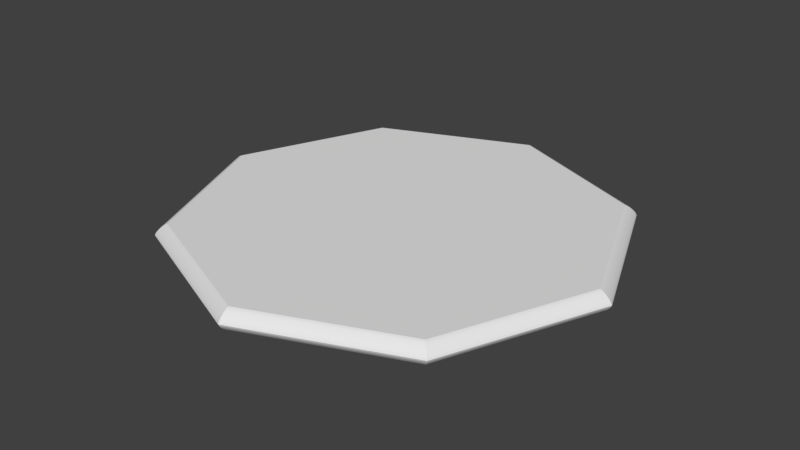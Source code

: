 # Source: OctagonFloorTile.blend  (saved by Blender 2.79.0; exported with 4.5.12 LTS)
import bpy
from mathutils import Matrix  # noqa: F401  (used for matrix-valued properties, if any)

bpy.ops.wm.read_factory_settings(use_empty=True)
scene = bpy.context.scene
scene.name = 'Scene'

# ---- collections
col_collection_1 = bpy.data.collections.new('Collection 1'); scene.collection.children.link(col_collection_1)

# ---- world
world_world = bpy.data.worlds.new('World'); scene.world = world_world
world_world.color = (0.05088, 0.05088, 0.05088)
world_world.use_sun_shadow = False
world_world.sun_shadow_jitter_overblur = 0.0
world_world.cycles.sampling_method = 'MANUAL'

# ---- meshes
me_circle = bpy.data.meshes.new('Circle')
me_circle.from_pydata([(0.0, 1.0, 0.0), (-0.7071, 0.7071, 0.0), (-1.0, -4.371e-08, 0.0), (-0.7071, -0.7071, 0.0), (8.742e-08, -1.0, 0.0), (0.7071, -0.7071, 0.0), (1.0, 1.192e-08, 0.0), (0.7071, 0.7071, 0.0), (-0.7071, 0.7071, 0.0), (0.0, 1.0, 0.0), (-1.0, -4.371e-08, 0.0), (-0.7071, -0.7071, 0.0), (8.742e-08, -1.0, 0.0), (0.7071, -0.7071, 0.0), (1.0, 1.192e-08, 0.0), (0.7071, 0.7071, 0.0), (0.0, 0.0, 0.05), (0.0, 0.0, -0.05), (-0.7071, 0.7071, 1.118e-08), (-0.6688, 0.6688, 0.05), (-0.7044, 0.7044, 0.00832), (-0.7005, 0.7005, 0.01589), (-0.6962, 0.6962, 0.02295), (-0.6915, 0.6915, 0.02957), (-0.6864, 0.6864, 0.03575), (-0.681, 0.681, 0.04141), (-0.6752, 0.6752, 0.04641), (0.0, 0.9459, 0.05), (0.0, 1.0, 1.118e-08), (0.0, 0.9549, 0.04641), (0.0, 0.9631, 0.04141), (0.0, 0.9707, 0.03575), (0.0, 0.9779, 0.02957), (0.0, 0.9846, 0.02295), (0.0, 0.9907, 0.01589), (-5.821e-11, 0.9961, 0.00832), (-1.0, -4.371e-08, 1.118e-08), (-0.9459, -4.135e-08, 0.05), (-0.9961, -4.354e-08, 0.00832), (-0.9907, -4.325e-08, 0.01589), (-0.9846, -4.296e-08, 0.02295), (-0.9779, -4.267e-08, 0.02957), (-0.9707, -4.238e-08, 0.03575), (-0.9631, -4.203e-08, 0.04141), (-0.9549, -4.173e-08, 0.04641), (-0.7071, -0.7071, 1.118e-08), (-0.6688, -0.6688, 0.05), (-0.7044, -0.7044, 0.00832), (-0.7005, -0.7005, 0.01589), (-0.6962, -0.6962, 0.02295), (-0.6915, -0.6915, 0.02957), (-0.6864, -0.6864, 0.03575), (-0.681, -0.681, 0.04141), (-0.6752, -0.6752, 0.04641), (8.742e-08, -1.0, 1.118e-08), (8.269e-08, -0.9459, 0.05), (8.717e-08, -0.9961, 0.00832), (8.667e-08, -0.9907, 0.01589), (8.615e-08, -0.9846, 0.02295), (8.557e-08, -0.9779, 0.02957), (8.487e-08, -0.9707, 0.03575), (8.423e-08, -0.9631, 0.04141), (8.356e-08, -0.9549, 0.04641), (0.7071, -0.7071, 1.118e-08), (0.6688, -0.6688, 0.05), (0.7044, -0.7044, 0.00832), (0.7005, -0.7005, 0.01589), (0.6962, -0.6962, 0.02295), (0.6915, -0.6915, 0.02957), (0.6864, -0.6864, 0.03575), (0.681, -0.681, 0.04141), (0.6752, -0.6752, 0.04641), (1.0, 1.192e-08, 1.118e-08), (0.9459, 1.128e-08, 0.05), (0.9961, 1.19e-08, 0.00832), (0.9907, 1.182e-08, 0.01589), (0.9846, 1.17e-08, 0.02295), (0.9779, 1.164e-08, 0.02957), (0.9707, 1.153e-08, 0.03575), (0.9631, 1.147e-08, 0.04141), (0.9549, 1.141e-08, 0.04641), (0.7071, 0.7071, 1.118e-08), (0.6688, 0.6688, 0.05), (0.7044, 0.7044, 0.00832), (0.7005, 0.7005, 0.01589), (0.6962, 0.6962, 0.02295), (0.6915, 0.6915, 0.02957), (0.6864, 0.6864, 0.03575), (0.681, 0.681, 0.04141), (0.6752, 0.6752, 0.04641), (-0.6688, 0.6688, -0.05), (-0.7071, 0.7071, 0.0), (-0.6752, 0.6752, -0.04641), (-0.681, 0.681, -0.04141), (-0.6864, 0.6864, -0.03575), (-0.6915, 0.6915, -0.02957), (-0.6962, 0.6962, -0.02295), (-0.7005, 0.7005, -0.01589), (-0.7044, 0.7044, -0.00832), (0.0, 1.0, 0.0), (0.0, 0.9459, -0.05), (0.0, 0.9961, -0.00832), (0.0, 0.9907, -0.01589), (0.0, 0.9846, -0.02295), (0.0, 0.9779, -0.02957), (0.0, 0.9707, -0.03575), (0.0, 0.9631, -0.04141), (-5.821e-11, 0.9549, -0.04641), (-0.9459, -4.135e-08, -0.05), (-1.0, -4.371e-08, 0.0), (-0.9549, -4.173e-08, -0.04641), (-0.9631, -4.203e-08, -0.04141), (-0.9707, -4.238e-08, -0.03575), (-0.9779, -4.267e-08, -0.02957), (-0.9846, -4.296e-08, -0.02295), (-0.9907, -4.325e-08, -0.01589), (-0.9961, -4.348e-08, -0.00832), (-0.6688, -0.6688, -0.05), (-0.7071, -0.7071, 0.0), (-0.6752, -0.6752, -0.04641), (-0.681, -0.681, -0.04141), (-0.6864, -0.6864, -0.03575), (-0.6915, -0.6915, -0.02957), (-0.6962, -0.6962, -0.02295), (-0.7005, -0.7005, -0.01589), (-0.7044, -0.7044, -0.00832), (8.269e-08, -0.9459, -0.05), (8.742e-08, -1.0, 0.0), (8.356e-08, -0.9549, -0.04641), (8.417e-08, -0.9631, -0.04141), (8.487e-08, -0.9707, -0.03575), (8.557e-08, -0.9779, -0.02957), (8.615e-08, -0.9846, -0.02295), (8.655e-08, -0.9907, -0.01589), (8.711e-08, -0.9961, -0.00832), (0.6688, -0.6688, -0.05), (0.7071, -0.7071, 0.0), (0.6752, -0.6752, -0.04641), (0.681, -0.681, -0.04141), (0.6864, -0.6864, -0.03575), (0.6915, -0.6915, -0.02957), (0.6962, -0.6962, -0.02295), (0.7005, -0.7005, -0.01589), (0.7044, -0.7044, -0.00832), (0.9459, 1.128e-08, -0.05), (1.0, 1.192e-08, 0.0), (0.9549, 1.138e-08, -0.04641), (0.9631, 1.147e-08, -0.04141), (0.9707, 1.153e-08, -0.03575), (0.9779, 1.164e-08, -0.02957), (0.9846, 1.17e-08, -0.02295), (0.9907, 1.182e-08, -0.01589), (0.9961, 1.185e-08, -0.00832), (0.6688, 0.6688, -0.05), (0.7071, 0.7071, 0.0), (0.6752, 0.6752, -0.04641), (0.681, 0.681, -0.04141), (0.6864, 0.6864, -0.03575), (0.6915, 0.6915, -0.02957), (0.6962, 0.6962, -0.02295), (0.7005, 0.7005, -0.01589), (0.7044, 0.7044, -0.00832)], [], [(0, 7, 154, 99), (17, 117, 108), (17, 126, 117), (17, 135, 126), (17, 90, 100), (17, 144, 135), (17, 153, 144), (17, 100, 153), (16, 46, 55), (16, 55, 64), (16, 27, 19), (16, 64, 73), (16, 73, 82), (16, 82, 27), (9, 8, 18, 28), (16, 37, 46), (7, 0, 9, 15), (6, 7, 15, 14), (5, 6, 14, 13), (0, 1, 8, 9), (4, 5, 13, 12), (3, 4, 12, 11), (2, 3, 11, 10), (1, 2, 10, 8), (16, 19, 37), (15, 9, 28, 81), (11, 12, 54, 45), (12, 13, 63, 54), (13, 14, 72, 63), (14, 15, 81, 72), (1, 0, 99, 91), (10, 11, 45, 36), (17, 108, 90), (2, 1, 91, 109), (4, 3, 118, 127), (5, 4, 127, 136), (6, 5, 136, 145), (7, 6, 145, 154), (3, 2, 109, 118), (19, 27, 29, 26), (26, 29, 30, 25), (25, 30, 31, 24), (24, 31, 32, 23), (23, 32, 33, 22), (22, 33, 34, 21), (21, 34, 35, 20), (20, 35, 28, 18), (37, 19, 26, 44), (44, 26, 25, 43), (43, 25, 24, 42), (42, 24, 23, 41), (41, 23, 22, 40), (40, 22, 21, 39), (39, 21, 20, 38), (38, 20, 18, 36), (46, 37, 44, 53), (53, 44, 43, 52), (52, 43, 42, 51), (51, 42, 41, 50), (50, 41, 40, 49), (49, 40, 39, 48), (48, 39, 38, 47), (47, 38, 36, 45), (55, 46, 53, 62), (62, 53, 52, 61), (61, 52, 51, 60), (60, 51, 50, 59), (59, 50, 49, 58), (58, 49, 48, 57), (57, 48, 47, 56), (56, 47, 45, 54), (64, 55, 62, 71), (71, 62, 61, 70), (70, 61, 60, 69), (69, 60, 59, 68), (68, 59, 58, 67), (67, 58, 57, 66), (66, 57, 56, 65), (65, 56, 54, 63), (73, 64, 71, 80), (80, 71, 70, 79), (79, 70, 69, 78), (78, 69, 68, 77), (77, 68, 67, 76), (76, 67, 66, 75), (75, 66, 65, 74), (74, 65, 63, 72), (82, 73, 80, 89), (89, 80, 79, 88), (88, 79, 78, 87), (87, 78, 77, 86), (86, 77, 76, 85), (85, 76, 75, 84), (84, 75, 74, 83), (83, 74, 72, 81), (27, 82, 89, 29), (29, 89, 88, 30), (30, 88, 87, 31), (31, 87, 86, 32), (32, 86, 85, 33), (33, 85, 84, 34), (34, 84, 83, 35), (35, 83, 81, 28), (91, 99, 101, 98), (98, 101, 102, 97), (97, 102, 103, 96), (96, 103, 104, 95), (95, 104, 105, 94), (94, 105, 106, 93), (93, 106, 107, 92), (92, 107, 100, 90), (109, 91, 98, 116), (116, 98, 97, 115), (115, 97, 96, 114), (114, 96, 95, 113), (113, 95, 94, 112), (112, 94, 93, 111), (111, 93, 92, 110), (110, 92, 90, 108), (118, 109, 116, 125), (125, 116, 115, 124), (124, 115, 114, 123), (123, 114, 113, 122), (122, 113, 112, 121), (121, 112, 111, 120), (120, 111, 110, 119), (119, 110, 108, 117), (127, 118, 125, 134), (134, 125, 124, 133), (133, 124, 123, 132), (132, 123, 122, 131), (131, 122, 121, 130), (130, 121, 120, 129), (129, 120, 119, 128), (128, 119, 117, 126), (136, 127, 134, 143), (143, 134, 133, 142), (142, 133, 132, 141), (141, 132, 131, 140), (140, 131, 130, 139), (139, 130, 129, 138), (138, 129, 128, 137), (137, 128, 126, 135), (145, 136, 143, 152), (152, 143, 142, 151), (151, 142, 141, 150), (150, 141, 140, 149), (149, 140, 139, 148), (148, 139, 138, 147), (147, 138, 137, 146), (146, 137, 135, 144), (154, 145, 152, 161), (161, 152, 151, 160), (160, 151, 150, 159), (159, 150, 149, 158), (158, 149, 148, 157), (157, 148, 147, 156), (156, 147, 146, 155), (155, 146, 144, 153), (99, 154, 161, 101), (101, 161, 160, 102), (102, 160, 159, 103), (103, 159, 158, 104), (104, 158, 157, 105), (105, 157, 156, 106), (106, 156, 155, 107), (107, 155, 153, 100), (8, 10, 36, 18)])
me_circle.use_remesh_preserve_volume = False
me_circle.use_remesh_preserve_attributes = False
me_circle.use_mirror_vertex_groups = False
me_circle.update()

# ---- objects
ob_circle = bpy.data.objects.new('Circle', me_circle)

# ---- transforms, parenting, visibility, modifiers, constraints
ob_circle.location = (0.0, 0.0, 0.0)
ob_circle.lineart.crease_threshold = 0.0

# ---- collection membership
col_collection_1.objects.link(ob_circle)

# ---- scene / render settings (as saved in the file)
scene.frame_start = 1; scene.frame_end = 250; scene.frame_set(1)
scene.render.engine = 'BLENDER_EEVEE_NEXT'
scene.render.resolution_percentage = 50
scene.render.dither_intensity = 0.0
scene.cycles.use_denoising = False
scene.cycles.samples = 128
scene.cycles.sampling_pattern = 'TABULATED_SOBOL'
scene.cycles.use_adaptive_sampling = False
scene.cycles.use_light_tree = False
scene.cycles.blur_glossy = 0.0
scene.cycles.sample_clamp_indirect = 0.0
scene.view_settings.view_transform = 'Standard'
bpy.context.view_layer.update()

# ---- added for rendering (the .blend has no active camera and no usable light): camera, sun
cam_auto = bpy.data.cameras.new('AutoCamera')
cam_auto.lens = 50.0
cam_auto.sensor_width = 36.0
cam_auto.clip_end = 1000.0
ob_auto_camera = bpy.data.objects.new('AutoCamera', cam_auto)
scene.collection.objects.link(ob_auto_camera)
ob_auto_camera.location = (2.61857, -3.14228, 2.09485)
ob_auto_camera.rotation_euler = (1.09748, -7.21219e-08, 0.694738)
scene.camera = ob_auto_camera
light_auto_sun = bpy.data.lights.new('AutoSun', 'SUN')
light_auto_sun.energy = 3.0
light_auto_sun.angle = 0.0523599
ob_auto_sun = bpy.data.objects.new('AutoSun', light_auto_sun)
scene.collection.objects.link(ob_auto_sun)
ob_auto_sun.rotation_euler = (0.872665, 0.174533, 0.523599)
bpy.context.view_layer.update()
